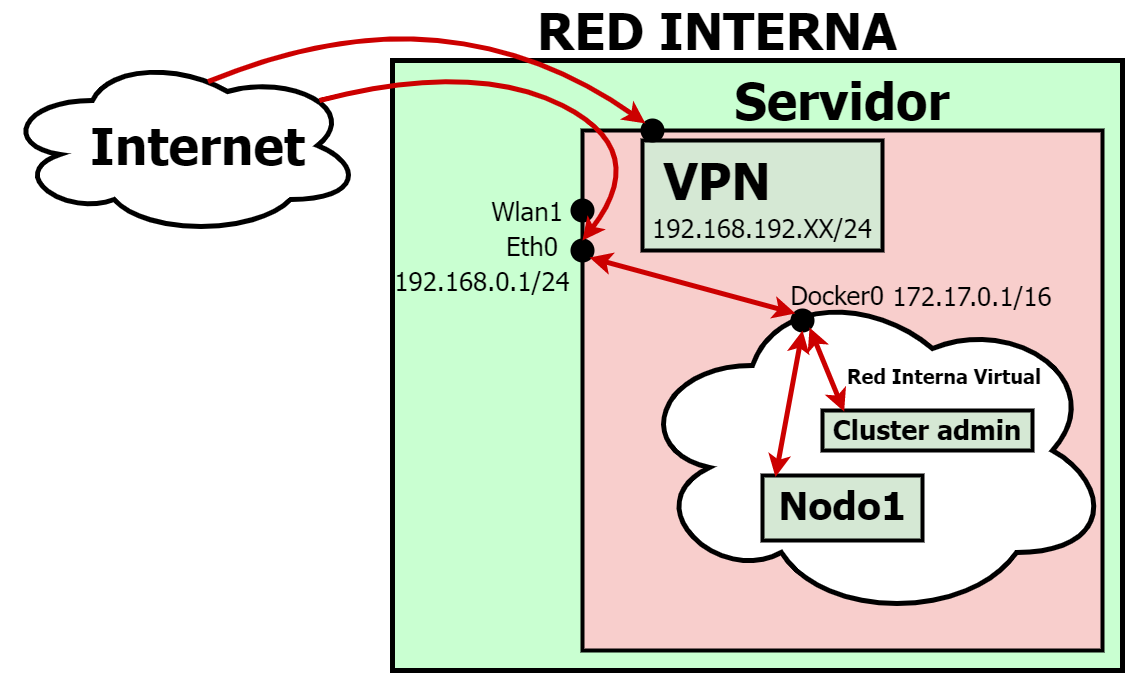

The diagram above was exported from draw.io. Its source (the exported page's mxGraphModel, read from the mxfile embedded in the PNG):
<mxGraphModel dx="1298" dy="731" grid="1" gridSize="10" guides="1" tooltips="1" connect="1" arrows="1" fold="1" page="1" pageScale="1.5" pageWidth="1169" pageHeight="826" background="none" math="0" shadow="0">
  <root>
    <mxCell id="0" style=";html=1;" />
    <mxCell id="1" style=";html=1;" parent="0" />
    <mxCell id="t1oS7pjBMHYWC2_91mKo-1" value="" style="ellipse;shape=cloud;whiteSpace=wrap;html=1;strokeWidth=5;" vertex="1" parent="1">
      <mxGeometry x="500" y="395" width="360" height="180" as="geometry" />
    </mxCell>
    <mxCell id="t1oS7pjBMHYWC2_91mKo-35" value="" style="rounded=0;whiteSpace=wrap;html=1;fontFamily=Tahoma;fontSize=26;strokeColor=#000000;strokeWidth=5;fillColor=#C9FFD1;gradientColor=none;" vertex="1" parent="1">
      <mxGeometry x="890" y="400" width="730" height="610" as="geometry" />
    </mxCell>
    <mxCell id="t1oS7pjBMHYWC2_91mKo-36" value="Eth0" style="text;html=1;strokeColor=none;fillColor=none;align=center;verticalAlign=middle;whiteSpace=wrap;rounded=0;fontSize=26;fontFamily=Tahoma;" vertex="1" parent="1">
      <mxGeometry x="1000" y="570" width="60" height="30" as="geometry" />
    </mxCell>
    <mxCell id="t1oS7pjBMHYWC2_91mKo-37" value="Wlan1" style="text;html=1;strokeColor=none;fillColor=none;align=center;verticalAlign=middle;whiteSpace=wrap;rounded=0;fontSize=26;fontFamily=Tahoma;" vertex="1" parent="1">
      <mxGeometry x="990" y="535" width="70" height="30" as="geometry" />
    </mxCell>
    <mxCell id="t1oS7pjBMHYWC2_91mKo-38" value="" style="whiteSpace=wrap;html=1;aspect=fixed;fillColor=#f8cecc;strokeColor=#000000;strokeWidth=4;" vertex="1" parent="1">
      <mxGeometry x="1080" y="470" width="520" height="520" as="geometry" />
    </mxCell>
    <mxCell id="t1oS7pjBMHYWC2_91mKo-39" value="Servidor" style="text;html=1;strokeColor=none;fillColor=none;align=center;verticalAlign=middle;whiteSpace=wrap;rounded=0;fontSize=51;fontFamily=Tahoma;fontStyle=1" vertex="1" parent="1">
      <mxGeometry x="1230" y="410" width="220" height="60" as="geometry" />
    </mxCell>
    <mxCell id="t1oS7pjBMHYWC2_91mKo-40" value="" style="ellipse;whiteSpace=wrap;html=1;fontFamily=Tahoma;fontSize=51;strokeColor=#000000;strokeWidth=4;fillColor=#000000;" vertex="1" parent="1">
      <mxGeometry x="1070" y="580" width="20" height="20" as="geometry" />
    </mxCell>
    <mxCell id="t1oS7pjBMHYWC2_91mKo-41" value="" style="ellipse;whiteSpace=wrap;html=1;fontFamily=Tahoma;fontSize=51;strokeColor=#000000;strokeWidth=4;fillColor=#000000;" vertex="1" parent="1">
      <mxGeometry x="1070" y="540" width="20" height="20" as="geometry" />
    </mxCell>
    <mxCell id="t1oS7pjBMHYWC2_91mKo-42" value="" style="rounded=0;whiteSpace=wrap;html=1;fontFamily=Tahoma;fontSize=26;strokeColor=#000000;strokeWidth=4;fillColor=#d5e8d4;" vertex="1" parent="1">
      <mxGeometry x="1140" y="480" width="240" height="110" as="geometry" />
    </mxCell>
    <mxCell id="t1oS7pjBMHYWC2_91mKo-43" value="" style="ellipse;shape=cloud;whiteSpace=wrap;html=1;strokeWidth=5;" vertex="1" parent="1">
      <mxGeometry x="1130" y="620" width="480" height="340" as="geometry" />
    </mxCell>
    <mxCell id="t1oS7pjBMHYWC2_91mKo-44" value="" style="rounded=0;whiteSpace=wrap;html=1;fontFamily=Tahoma;fontSize=26;strokeColor=#000000;strokeWidth=4;fillColor=#d5e8d4;" vertex="1" parent="1">
      <mxGeometry x="1320" y="750" width="210" height="40" as="geometry" />
    </mxCell>
    <mxCell id="t1oS7pjBMHYWC2_91mKo-45" value="" style="ellipse;whiteSpace=wrap;html=1;fontFamily=Tahoma;fontSize=51;strokeColor=#000000;strokeWidth=4;fillColor=#000000;" vertex="1" parent="1">
      <mxGeometry x="1290" y="650" width="20" height="20" as="geometry" />
    </mxCell>
    <mxCell id="t1oS7pjBMHYWC2_91mKo-46" value="" style="rounded=0;whiteSpace=wrap;html=1;fontFamily=Tahoma;fontSize=26;strokeColor=#000000;strokeWidth=4;fillColor=#d5e8d4;" vertex="1" parent="1">
      <mxGeometry x="1260" y="815" width="160" height="65" as="geometry" />
    </mxCell>
    <mxCell id="t1oS7pjBMHYWC2_91mKo-47" value="" style="endArrow=classic;startArrow=classic;html=1;rounded=0;fontFamily=Tahoma;fontSize=26;exitX=1;exitY=1;exitDx=0;exitDy=0;entryX=0.103;entryY=0.058;entryDx=0;entryDy=0;endSize=7;startSize=7;strokeWidth=5;strokeColor=#CC0000;entryPerimeter=0;" edge="1" parent="1" source="t1oS7pjBMHYWC2_91mKo-45" target="t1oS7pjBMHYWC2_91mKo-69">
      <mxGeometry width="50" height="50" relative="1" as="geometry">
        <mxPoint x="1320" y="750" as="sourcePoint" />
        <mxPoint x="1370" y="700" as="targetPoint" />
      </mxGeometry>
    </mxCell>
    <mxCell id="t1oS7pjBMHYWC2_91mKo-48" value="" style="endArrow=classic;startArrow=classic;html=1;rounded=0;fontFamily=Tahoma;fontSize=26;exitX=0.5;exitY=1;exitDx=0;exitDy=0;entryX=0.081;entryY=0.023;entryDx=0;entryDy=0;endSize=7;startSize=7;strokeWidth=5;strokeColor=#CC0000;entryPerimeter=0;" edge="1" parent="1" source="t1oS7pjBMHYWC2_91mKo-45" target="t1oS7pjBMHYWC2_91mKo-46">
      <mxGeometry width="50" height="50" relative="1" as="geometry">
        <mxPoint x="1228.5310678118653" y="800.0010678118654" as="sourcePoint" />
        <mxPoint x="1311.46" y="867.9299999999998" as="targetPoint" />
      </mxGeometry>
    </mxCell>
    <mxCell id="t1oS7pjBMHYWC2_91mKo-49" value="" style="endArrow=classic;startArrow=classic;html=1;rounded=0;fontFamily=Tahoma;fontSize=26;entryX=0;entryY=0;entryDx=0;entryDy=0;endSize=7;startSize=7;strokeWidth=5;exitX=1;exitY=1;exitDx=0;exitDy=0;strokeColor=#CC0000;" edge="1" parent="1" source="t1oS7pjBMHYWC2_91mKo-40" target="t1oS7pjBMHYWC2_91mKo-45">
      <mxGeometry width="50" height="50" relative="1" as="geometry">
        <mxPoint x="1150" y="580" as="sourcePoint" />
        <mxPoint x="1212.93" y="632.9299999999998" as="targetPoint" />
        <Array as="points" />
      </mxGeometry>
    </mxCell>
    <mxCell id="t1oS7pjBMHYWC2_91mKo-50" value="RED INTERNA" style="text;html=1;strokeColor=none;fillColor=none;align=center;verticalAlign=middle;whiteSpace=wrap;rounded=0;fontSize=51;fontFamily=Tahoma;fontStyle=1" vertex="1" parent="1">
      <mxGeometry x="1030" y="340" width="370" height="60" as="geometry" />
    </mxCell>
    <mxCell id="t1oS7pjBMHYWC2_91mKo-51" value="Internet" style="text;html=1;strokeColor=none;fillColor=none;align=center;verticalAlign=middle;whiteSpace=wrap;rounded=0;fontSize=51;fontFamily=Tahoma;fontStyle=1" vertex="1" parent="1">
      <mxGeometry x="577.5" y="455" width="235" height="60" as="geometry" />
    </mxCell>
    <mxCell id="t1oS7pjBMHYWC2_91mKo-52" value="" style="curved=1;endArrow=classic;html=1;rounded=0;fontFamily=Tahoma;fontSize=26;startSize=7;endSize=7;strokeColor=#CC0000;strokeWidth=5;exitX=0.88;exitY=0.25;exitDx=0;exitDy=0;exitPerimeter=0;entryX=0.5;entryY=0;entryDx=0;entryDy=0;" edge="1" parent="1" source="t1oS7pjBMHYWC2_91mKo-1" target="t1oS7pjBMHYWC2_91mKo-40">
      <mxGeometry width="50" height="50" relative="1" as="geometry">
        <mxPoint x="1020" y="750" as="sourcePoint" />
        <mxPoint x="600" y="830" as="targetPoint" />
        <Array as="points">
          <mxPoint x="970" y="400" />
          <mxPoint x="1150" y="490" />
        </Array>
      </mxGeometry>
    </mxCell>
    <mxCell id="t1oS7pjBMHYWC2_91mKo-53" value="Red Interna Virtual&amp;nbsp;" style="text;html=1;strokeColor=none;fillColor=none;align=center;verticalAlign=middle;whiteSpace=wrap;rounded=0;fontSize=20;fontFamily=Tahoma;fontStyle=1;rotation=0;" vertex="1" parent="1">
      <mxGeometry x="1340" y="700" width="210" height="30" as="geometry" />
    </mxCell>
    <mxCell id="t1oS7pjBMHYWC2_91mKo-54" value="Docker0" style="text;html=1;strokeColor=none;fillColor=none;align=center;verticalAlign=middle;whiteSpace=wrap;rounded=0;fontSize=26;fontFamily=Tahoma;" vertex="1" parent="1">
      <mxGeometry x="1285" y="619" width="100" height="30" as="geometry" />
    </mxCell>
    <mxCell id="t1oS7pjBMHYWC2_91mKo-55" value="172.17.0.1/16" style="text;html=1;strokeColor=none;fillColor=none;align=center;verticalAlign=middle;whiteSpace=wrap;rounded=0;fontSize=26;fontFamily=Tahoma;" vertex="1" parent="1">
      <mxGeometry x="1400" y="620" width="140" height="30" as="geometry" />
    </mxCell>
    <mxCell id="t1oS7pjBMHYWC2_91mKo-57" value="192.168.0.1/24" style="text;html=1;strokeColor=none;fillColor=none;align=center;verticalAlign=middle;whiteSpace=wrap;rounded=0;fontSize=26;fontFamily=Tahoma;" vertex="1" parent="1">
      <mxGeometry x="910" y="605" width="140" height="30" as="geometry" />
    </mxCell>
    <mxCell id="t1oS7pjBMHYWC2_91mKo-58" value="VPN" style="text;html=1;strokeColor=none;fillColor=none;align=center;verticalAlign=middle;whiteSpace=wrap;rounded=0;fontSize=51;fontFamily=Tahoma;fontStyle=1" vertex="1" parent="1">
      <mxGeometry x="1155" y="490" width="120" height="60" as="geometry" />
    </mxCell>
    <mxCell id="t1oS7pjBMHYWC2_91mKo-62" value="" style="ellipse;whiteSpace=wrap;html=1;fontFamily=Tahoma;fontSize=51;strokeColor=#000000;strokeWidth=4;fillColor=#000000;" vertex="1" parent="1">
      <mxGeometry x="1140" y="460" width="20" height="20" as="geometry" />
    </mxCell>
    <mxCell id="t1oS7pjBMHYWC2_91mKo-64" value="192.168.192.XX/24" style="text;html=1;strokeColor=none;fillColor=none;align=center;verticalAlign=middle;whiteSpace=wrap;rounded=0;fontSize=26;fontFamily=Tahoma;" vertex="1" parent="1">
      <mxGeometry x="1145" y="550" width="230" height="35" as="geometry" />
    </mxCell>
    <mxCell id="t1oS7pjBMHYWC2_91mKo-65" value="" style="curved=1;endArrow=classic;html=1;rounded=0;fontFamily=Tahoma;fontSize=26;startSize=7;endSize=7;strokeColor=#CC0000;strokeWidth=5;entryX=0;entryY=0;entryDx=0;entryDy=0;exitX=0.571;exitY=0.145;exitDx=0;exitDy=0;exitPerimeter=0;" edge="1" parent="1" source="t1oS7pjBMHYWC2_91mKo-1" target="t1oS7pjBMHYWC2_91mKo-62">
      <mxGeometry width="50" height="50" relative="1" as="geometry">
        <mxPoint x="736.8" y="410" as="sourcePoint" />
        <mxPoint x="1000" y="550" as="targetPoint" />
        <Array as="points">
          <mxPoint x="830" y="370" />
          <mxPoint x="1040" y="390" />
        </Array>
      </mxGeometry>
    </mxCell>
    <mxCell id="t1oS7pjBMHYWC2_91mKo-67" value="&lt;font style=&quot;font-size: 39px&quot;&gt;Nodo1&lt;/font&gt;" style="text;html=1;strokeColor=none;fillColor=none;align=center;verticalAlign=middle;whiteSpace=wrap;rounded=0;fontSize=51;fontFamily=Tahoma;fontStyle=1" vertex="1" parent="1">
      <mxGeometry x="1280" y="810" width="120" height="60" as="geometry" />
    </mxCell>
    <mxCell id="t1oS7pjBMHYWC2_91mKo-69" value="&lt;font style=&quot;font-size: 27px ; line-height: 1.2&quot;&gt;Cluster admin&lt;/font&gt;" style="text;html=1;strokeColor=none;fillColor=none;align=center;verticalAlign=middle;whiteSpace=wrap;rounded=0;fontSize=51;fontFamily=Tahoma;fontStyle=1;spacingBottom=0;spacing=0;" vertex="1" parent="1">
      <mxGeometry x="1320" y="750" width="210" height="20" as="geometry" />
    </mxCell>
  </root>
</mxGraphModel>